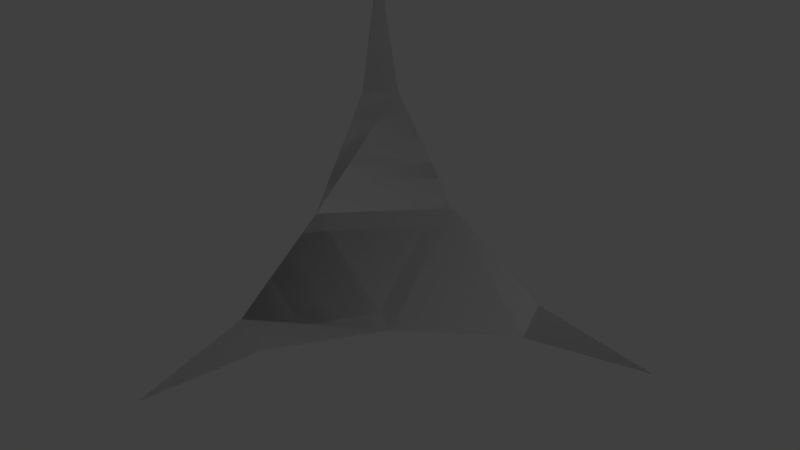 # Source: Light_Corner_Slope.blend  (saved by Blender 2.79.0; exported with 4.5.12 LTS)
import bpy
from mathutils import Matrix  # noqa: F401  (used for matrix-valued properties, if any)

bpy.ops.wm.read_factory_settings(use_empty=True)
scene = bpy.context.scene
scene.name = 'Scene'

# ---- collections
col_collection_1 = bpy.data.collections.new('Collection 1'); scene.collection.children.link(col_collection_1)

# ---- materials (node trees are filled in below, after node groups)
mat_rc_corner_slope_002 = bpy.data.materials.new('RC_Corner_Slope.002')
mat_rc_corner_slope_002.alpha_threshold = 0.0
mat_rc_corner_slope_002.use_transparent_shadow = False
mat_rc_corner_slope_002.roughness = 0.5
mat_rc_corner_slope_001 = bpy.data.materials.new('RC_Corner_Slope.001')
mat_rc_corner_slope_001.alpha_threshold = 0.0
mat_rc_corner_slope_001.use_transparent_shadow = False
mat_rc_corner_slope_001.roughness = 0.5
mat_rc_corner_slope = bpy.data.materials.new('RC_Corner_Slope')
mat_rc_corner_slope.alpha_threshold = 0.0
mat_rc_corner_slope.use_transparent_shadow = False
mat_rc_corner_slope.roughness = 0.5

# ---- material node trees

# ---- world
world_world = bpy.data.worlds.new('World'); scene.world = world_world
world_world.color = (0.05088, 0.05088, 0.05088)
world_world.use_sun_shadow = False
world_world.sun_shadow_jitter_overblur = 0.0
world_world.cycles.sampling_method = 'MANUAL'

# ---- lights
light_lamp = bpy.data.lights.new('Lamp', 'POINT')
light_lamp.transmission_factor = 0.0
light_lamp.cutoff_distance = 30.0
light_lamp.energy = 100.0
light_lamp.shadow_buffer_clip_start = 1.001
light_lamp.shadow_soft_size = 0.1
light_lamp.shadow_maximum_resolution = 0.006
light_lamp.use_absolute_resolution = True

# ---- meshes
me_rc_corner_slope_002 = bpy.data.meshes.new('RC_Corner_Slope.002')
me_rc_corner_slope_002.from_pydata([(-0.4998, -0.5001, -0.4999), (-0.5, -0.5, 0.5), (-0.4999, -0.4239, 0.1171), (-0.4999, -0.2071, -0.2074), (-0.4999, 0.1174, -0.4242), (-0.5, 0.5001, -0.5), (-0.4998, -0.5001, -0.4999), (-0.4998, -0.5001, -0.4999), (0.5, -0.5, -0.4999), (0.1171, -0.5, -0.4238), (-0.2073, -0.5, -0.207), (-0.4241, -0.5, 0.1175), (-0.5, -0.5, 0.5), (-0.4998, -0.5001, -0.4999), (-0.4998, -0.5001, -0.4999), (-0.5, 0.5001, -0.5), (-0.4241, 0.1174, -0.4999), (-0.2073, -0.2071, -0.4999), (0.1171, -0.4239, -0.4999), (0.5, -0.5, -0.4999), (-0.4998, -0.5001, -0.4999), (-0.2073, -0.2071, -0.4999), (-0.4999, -0.2071, -0.2074), (-0.2073, -0.5, -0.207), (0.1171, -0.5, -0.4238), (0.1171, -0.4239, -0.4999), (0.5, -0.5, -0.4999), (-0.4999, -0.4239, 0.1171), (-0.4241, -0.5, 0.1175), (-0.5, -0.5, 0.5), (-0.4241, 0.1174, -0.4999), (-0.4999, 0.1174, -0.4242), (-0.5, 0.5001, -0.5)], [], [(0, 1, 2), (2, 3, 0), (3, 4, 0), (4, 5, 6), (7, 8, 9), (9, 10, 7), (10, 11, 7), (11, 12, 13), (14, 15, 16), (16, 17, 14), (17, 18, 14), (18, 19, 20), (21, 22, 23), (21, 23, 24), (21, 24, 25), (25, 24, 26), (23, 22, 27), (23, 27, 28), (28, 27, 29), (30, 22, 21), (30, 31, 22), (30, 32, 31)])
me_rc_corner_slope_002.polygons.foreach_set('use_smooth', [True] * 22)
_k = set([(0, 1), (0, 4), (1, 2), (2, 3), (3, 4), (4, 5), (4, 6), (5, 6), (7, 8), (7, 11), (8, 9), (9, 10), (10, 11), (11, 12), (11, 13), (12, 13), (14, 15), (14, 18), (15, 16), (16, 17), (17, 18), (18, 19), (18, 20), (19, 20), (21, 25), (21, 30), (22, 27), (22, 31), (23, 24), (23, 28), (24, 26), (25, 26), (27, 29), (28, 29), (30, 32), (31, 32)])
me_rc_corner_slope_002.attributes.new('sharp_edge', 'BOOLEAN', 'EDGE').data.foreach_set('value', [ (min(e.vertices), max(e.vertices)) in _k for e in me_rc_corner_slope_002.edges])
_uv = me_rc_corner_slope_002.uv_layers.new(name='UVMap')
_uv.uv.foreach_set('vector', [0.5798, 0.5549, 0.7369, 0.5549, 0.6768, 0.5669, 0.6768, 0.5669, 0.6258, 0.6009, 0.5798, 0.5549, 0.6258, 0.6009, 0.5921, 0.6502, 0.5798, 0.5549, 0.5921, 0.6502, 0.5798, 0.712, 0.5798, 0.5549, 0.5798, 0.5549, 0.7369, 0.5549, 0.6768, 0.5669, 0.6768, 0.5669, 0.6258, 0.6009, 0.5798, 0.5549, 0.6258, 0.6009, 0.5921, 0.6502, 0.5798, 0.5549, 0.5921, 0.6502, 0.5798, 0.712, 0.5798, 0.5549, 0.5798, 0.5549, 0.7369, 0.5549, 0.6768, 0.5669, 0.6768, 0.5669, 0.6258, 0.6009, 0.5798, 0.5549, 0.6258, 0.6009, 0.5921, 0.6502, 0.5798, 0.5549, 0.5921, 0.6502, 0.5798, 0.712, 0.5798, 0.5549, 0.7839, 0.6453, 0.8436, 0.6453, 0.8137, 0.5937, 0.7839, 0.6453, 0.8137, 0.5937, 0.7579, 0.587, 0.7839, 0.6453, 0.7579, 0.587, 0.7502, 0.6004, 0.7502, 0.6004, 0.7579, 0.587, 0.7206, 0.5747, 0.8137, 0.5937, 0.8436, 0.6453, 0.8773, 0.6004, 0.8137, 0.5937, 0.8773, 0.6004, 0.8695, 0.587, 0.8695, 0.587, 0.8773, 0.6004, 0.9042, 0.5741, 0.806, 0.697, 0.8436, 0.6453, 0.7839, 0.6453, 0.806, 0.697, 0.8215, 0.697, 0.8436, 0.6453, 0.806, 0.697, 0.8137, 0.7344, 0.8215, 0.697])
me_rc_corner_slope_002.materials.append(mat_rc_corner_slope_002)
me_rc_corner_slope_002.use_remesh_preserve_volume = False
me_rc_corner_slope_002.use_remesh_preserve_attributes = False
me_rc_corner_slope_002.use_mirror_vertex_groups = False
me_rc_corner_slope_002.update()
me_rc_corner_slope_002.normals_split_custom_set([tuple(v) for v in zip(*[iter([-1.0, -0.0001177, -0.0001565, -1.0, 0.0002779, -0.0001807, -1.0, 0.0001846, -0.0001692, -1.0, 0.0001846, -0.0001692, -1.0, -0.0001543, -0.0001543, -1.0, -0.0001177, -0.0001565, -1.0, -0.0001543, -0.0001543, -1.0, -0.0001236, -0.000185, -1.0, -0.0001177, -0.0001565, -1.0, -0.0001805, 0.0002798, -1.0, -0.0001805, 0.0002798, -1.0, -0.0001805, 0.0002798, 0.0001328, -1.0, 0.0001605, 8.064e-05, -1.0, 0.0004054, 8.661e-05, -1.0, 0.0003571, 8.661e-05, -1.0, 0.0003571, 0.0001377, -1.0, 0.0001378, 0.0001328, -1.0, 0.0001605, 0.0001377, -1.0, 0.0001378, 0.0001651, -1.0, 0.0001102, 0.0001328, -1.0, 0.0001605, 0.0004044, -1.0, 8.095e-05, 0.0004044, -1.0, 8.095e-05, 0.0004044, -1.0, 8.095e-05, -0.0001176, -0.0001565, -1.0, 0.0002799, -0.0001806, -1.0, -0.0001456, -0.0002176, -1.0, -0.0001456, -0.0002176, -1.0, -0.0001543, -0.0001543, -1.0, -0.0001176, -0.0001565, -1.0, -0.0001543, -0.0001543, -1.0, -0.0001236, -0.0001849, -1.0, -0.0001176, -0.0001565, -1.0, -9.03e-05, -0.0004542, -1.0, -9.03e-05, -0.0004542, -1.0, -9.03e-05, -0.0004542, -1.0, 0.5498, 0.5499, 0.6288, 0.6288, 0.5498, 0.5498, 0.5499, 0.6287, 0.5498, 0.5498, 0.5499, 0.6288, 0.5499, 0.6287, 0.5498, 0.3893, 0.6513, 0.6513, 0.5498, 0.5499, 0.6288, 0.3893, 0.6513, 0.6513, 0.3893, 0.6513, 0.6513, 0.3893, 0.6513, 0.6513, 0.3893, 0.6513, 0.6513, 0.1392, 0.7002, 0.7002, 0.5499, 0.6287, 0.5498, 0.6288, 0.5498, 0.5498, 0.6516, 0.6509, 0.3895, 0.5499, 0.6287, 0.5498, 0.6516, 0.6509, 0.3895, 0.6517, 0.651, 0.3892, 0.6517, 0.651, 0.3892, 0.6516, 0.6509, 0.3895, 0.7016, 0.6989, 0.1391, 0.6513, 0.3894, 0.6513, 0.6288, 0.5498, 0.5498, 0.5498, 0.5499, 0.6288, 0.6513, 0.3894, 0.6513, 0.6513, 0.3894, 0.6513, 0.6288, 0.5498, 0.5498, 0.6513, 0.3894, 0.6513, 0.7002, 0.139, 0.7002, 0.6513, 0.3894, 0.6513])] * 3)])
me_rc_corner_slope_001 = bpy.data.meshes.new('RC_Corner_Slope.001')
me_rc_corner_slope_001.from_pydata([(-0.4998, -0.5001, -0.4999), (-0.5, -0.5, 0.5), (-0.4999, -0.4239, 0.1171), (-0.4999, -0.2071, -0.2074), (-0.4999, 0.1174, -0.4242), (-0.5, 0.5001, -0.5), (-0.4998, -0.5001, -0.4999), (-0.4998, -0.5001, -0.4999), (0.5, -0.5, -0.4999), (0.1171, -0.5, -0.4238), (-0.2073, -0.5, -0.207), (-0.4241, -0.5, 0.1175), (-0.5, -0.5, 0.5), (-0.4998, -0.5001, -0.4999), (-0.4998, -0.5001, -0.4999), (-0.5, 0.5001, -0.5), (-0.4241, 0.1174, -0.4999), (-0.2073, -0.2071, -0.4999), (0.1171, -0.4239, -0.4999), (0.5, -0.5, -0.4999), (-0.4998, -0.5001, -0.4999), (-0.2073, -0.2071, -0.4999), (-0.4999, -0.2071, -0.2074), (-0.2073, -0.5, -0.207), (0.1171, -0.5, -0.4238), (0.1171, -0.4239, -0.4999), (0.5, -0.5, -0.4999), (-0.4999, -0.4239, 0.1171), (-0.4241, -0.5, 0.1175), (-0.5, -0.5, 0.5), (-0.4241, 0.1174, -0.4999), (-0.4999, 0.1174, -0.4242), (-0.5, 0.5001, -0.5)], [], [(0, 1, 2), (2, 3, 0), (3, 4, 0), (4, 5, 6), (7, 8, 9), (9, 10, 7), (10, 11, 7), (11, 12, 13), (14, 15, 16), (16, 17, 14), (17, 18, 14), (18, 19, 20), (21, 22, 23), (21, 23, 24), (21, 24, 25), (25, 24, 26), (23, 22, 27), (23, 27, 28), (28, 27, 29), (30, 22, 21), (30, 31, 22), (30, 32, 31)])
me_rc_corner_slope_001.polygons.foreach_set('use_smooth', [True] * 22)
_k = set([(0, 1), (0, 4), (1, 2), (2, 3), (3, 4), (4, 5), (4, 6), (5, 6), (7, 8), (7, 11), (8, 9), (9, 10), (10, 11), (11, 12), (11, 13), (12, 13), (14, 15), (14, 18), (15, 16), (16, 17), (17, 18), (18, 19), (18, 20), (19, 20), (21, 25), (21, 30), (22, 27), (22, 31), (23, 24), (23, 28), (24, 26), (25, 26), (27, 29), (28, 29), (30, 32), (31, 32)])
me_rc_corner_slope_001.attributes.new('sharp_edge', 'BOOLEAN', 'EDGE').data.foreach_set('value', [ (min(e.vertices), max(e.vertices)) in _k for e in me_rc_corner_slope_001.edges])
_uv = me_rc_corner_slope_001.uv_layers.new(name='UVMap')
_uv.uv.foreach_set('vector', [0.5798, 0.5549, 0.7369, 0.5549, 0.6768, 0.5669, 0.6768, 0.5669, 0.6258, 0.6009, 0.5798, 0.5549, 0.6258, 0.6009, 0.5921, 0.6502, 0.5798, 0.5549, 0.5921, 0.6502, 0.5798, 0.712, 0.5798, 0.5549, 0.5798, 0.5549, 0.7369, 0.5549, 0.6768, 0.5669, 0.6768, 0.5669, 0.6258, 0.6009, 0.5798, 0.5549, 0.6258, 0.6009, 0.5921, 0.6502, 0.5798, 0.5549, 0.5921, 0.6502, 0.5798, 0.712, 0.5798, 0.5549, 0.5798, 0.5549, 0.7369, 0.5549, 0.6768, 0.5669, 0.6768, 0.5669, 0.6258, 0.6009, 0.5798, 0.5549, 0.6258, 0.6009, 0.5921, 0.6502, 0.5798, 0.5549, 0.5921, 0.6502, 0.5798, 0.712, 0.5798, 0.5549, 0.7839, 0.6453, 0.8436, 0.6453, 0.8137, 0.5937, 0.7839, 0.6453, 0.8137, 0.5937, 0.7579, 0.587, 0.7839, 0.6453, 0.7579, 0.587, 0.7502, 0.6004, 0.7502, 0.6004, 0.7579, 0.587, 0.7206, 0.5747, 0.8137, 0.5937, 0.8436, 0.6453, 0.8773, 0.6004, 0.8137, 0.5937, 0.8773, 0.6004, 0.8695, 0.587, 0.8695, 0.587, 0.8773, 0.6004, 0.9042, 0.5741, 0.806, 0.697, 0.8436, 0.6453, 0.7839, 0.6453, 0.806, 0.697, 0.8215, 0.697, 0.8436, 0.6453, 0.806, 0.697, 0.8137, 0.7344, 0.8215, 0.697])
me_rc_corner_slope_001.materials.append(mat_rc_corner_slope_001)
me_rc_corner_slope_001.use_remesh_preserve_volume = False
me_rc_corner_slope_001.use_remesh_preserve_attributes = False
me_rc_corner_slope_001.use_mirror_vertex_groups = False
me_rc_corner_slope_001.update()
me_rc_corner_slope_001.normals_split_custom_set([tuple(v) for v in zip(*[iter([-1.0, -0.0001177, -0.0001565, -1.0, 0.0002779, -0.0001807, -1.0, 0.0001846, -0.0001692, -1.0, 0.0001846, -0.0001692, -1.0, -0.0001543, -0.0001543, -1.0, -0.0001177, -0.0001565, -1.0, -0.0001543, -0.0001543, -1.0, -0.0001236, -0.000185, -1.0, -0.0001177, -0.0001565, -1.0, -0.0001805, 0.0002798, -1.0, -0.0001805, 0.0002798, -1.0, -0.0001805, 0.0002798, 0.0001328, -1.0, 0.0001605, 8.064e-05, -1.0, 0.0004054, 8.661e-05, -1.0, 0.0003571, 8.661e-05, -1.0, 0.0003571, 0.0001377, -1.0, 0.0001378, 0.0001328, -1.0, 0.0001605, 0.0001377, -1.0, 0.0001378, 0.0001651, -1.0, 0.0001102, 0.0001328, -1.0, 0.0001605, 0.0004044, -1.0, 8.095e-05, 0.0004044, -1.0, 8.095e-05, 0.0004044, -1.0, 8.095e-05, -0.0001176, -0.0001565, -1.0, 0.0002799, -0.0001806, -1.0, -0.0001456, -0.0002176, -1.0, -0.0001456, -0.0002176, -1.0, -0.0001543, -0.0001543, -1.0, -0.0001176, -0.0001565, -1.0, -0.0001543, -0.0001543, -1.0, -0.0001236, -0.0001849, -1.0, -0.0001176, -0.0001565, -1.0, -9.03e-05, -0.0004542, -1.0, -9.03e-05, -0.0004542, -1.0, -9.03e-05, -0.0004542, -1.0, 0.5498, 0.5499, 0.6288, 0.6288, 0.5498, 0.5498, 0.5499, 0.6287, 0.5498, 0.5498, 0.5499, 0.6288, 0.5499, 0.6287, 0.5498, 0.3893, 0.6513, 0.6513, 0.5498, 0.5499, 0.6288, 0.3893, 0.6513, 0.6513, 0.3893, 0.6513, 0.6513, 0.3893, 0.6513, 0.6513, 0.3893, 0.6513, 0.6513, 0.1392, 0.7002, 0.7002, 0.5499, 0.6287, 0.5498, 0.6288, 0.5498, 0.5498, 0.6516, 0.6509, 0.3895, 0.5499, 0.6287, 0.5498, 0.6516, 0.6509, 0.3895, 0.6517, 0.651, 0.3892, 0.6517, 0.651, 0.3892, 0.6516, 0.6509, 0.3895, 0.7016, 0.6989, 0.1391, 0.6513, 0.3894, 0.6513, 0.6288, 0.5498, 0.5498, 0.5498, 0.5499, 0.6288, 0.6513, 0.3894, 0.6513, 0.6513, 0.3894, 0.6513, 0.6288, 0.5498, 0.5498, 0.6513, 0.3894, 0.6513, 0.7002, 0.139, 0.7002, 0.6513, 0.3894, 0.6513])] * 3)])
me_rc_corner_slope = bpy.data.meshes.new('RC_Corner_Slope')
me_rc_corner_slope.from_pydata([(-0.4998, -0.5001, -0.4999), (-0.5, -0.5, 0.5), (-0.4999, -0.4239, 0.1171), (-0.4999, -0.2071, -0.2074), (-0.4999, 0.1174, -0.4242), (-0.5, 0.5001, -0.5), (-0.4998, -0.5001, -0.4999), (-0.4998, -0.5001, -0.4999), (0.5, -0.5, -0.4999), (0.1171, -0.5, -0.4238), (-0.2073, -0.5, -0.207), (-0.4241, -0.5, 0.1175), (-0.5, -0.5, 0.5), (-0.4998, -0.5001, -0.4999), (-0.4998, -0.5001, -0.4999), (-0.5, 0.5001, -0.5), (-0.4241, 0.1174, -0.4999), (-0.2073, -0.2071, -0.4999), (0.1171, -0.4239, -0.4999), (0.5, -0.5, -0.4999), (-0.4998, -0.5001, -0.4999), (-0.2073, -0.2071, -0.4999), (-0.4999, -0.2071, -0.2074), (-0.2073, -0.5, -0.207), (0.1171, -0.5, -0.4238), (0.1171, -0.4239, -0.4999), (0.5, -0.5, -0.4999), (-0.4999, -0.4239, 0.1171), (-0.4241, -0.5, 0.1175), (-0.5, -0.5, 0.5), (-0.4241, 0.1174, -0.4999), (-0.4999, 0.1174, -0.4242), (-0.5, 0.5001, -0.5)], [], [(0, 1, 2), (2, 3, 0), (3, 4, 0), (4, 5, 6), (7, 8, 9), (9, 10, 7), (10, 11, 7), (11, 12, 13), (14, 15, 16), (16, 17, 14), (17, 18, 14), (18, 19, 20), (21, 22, 23), (21, 23, 24), (21, 24, 25), (25, 24, 26), (23, 22, 27), (23, 27, 28), (28, 27, 29), (30, 22, 21), (30, 31, 22), (30, 32, 31)])
me_rc_corner_slope.polygons.foreach_set('use_smooth', [True] * 22)
_k = set([(0, 1), (0, 4), (1, 2), (2, 3), (3, 4), (4, 5), (4, 6), (5, 6), (7, 8), (7, 11), (8, 9), (9, 10), (10, 11), (11, 12), (11, 13), (12, 13), (14, 15), (14, 18), (15, 16), (16, 17), (17, 18), (18, 19), (18, 20), (19, 20), (21, 25), (21, 30), (22, 27), (22, 31), (23, 24), (23, 28), (24, 26), (25, 26), (27, 29), (28, 29), (30, 32), (31, 32)])
me_rc_corner_slope.attributes.new('sharp_edge', 'BOOLEAN', 'EDGE').data.foreach_set('value', [ (min(e.vertices), max(e.vertices)) in _k for e in me_rc_corner_slope.edges])
_uv = me_rc_corner_slope.uv_layers.new(name='UVMap')
_uv.uv.foreach_set('vector', [0.5798, 0.5549, 0.7369, 0.5549, 0.6768, 0.5669, 0.6768, 0.5669, 0.6258, 0.6009, 0.5798, 0.5549, 0.6258, 0.6009, 0.5921, 0.6502, 0.5798, 0.5549, 0.5921, 0.6502, 0.5798, 0.712, 0.5798, 0.5549, 0.5798, 0.5549, 0.7369, 0.5549, 0.6768, 0.5669, 0.6768, 0.5669, 0.6258, 0.6009, 0.5798, 0.5549, 0.6258, 0.6009, 0.5921, 0.6502, 0.5798, 0.5549, 0.5921, 0.6502, 0.5798, 0.712, 0.5798, 0.5549, 0.5798, 0.5549, 0.7369, 0.5549, 0.6768, 0.5669, 0.6768, 0.5669, 0.6258, 0.6009, 0.5798, 0.5549, 0.6258, 0.6009, 0.5921, 0.6502, 0.5798, 0.5549, 0.5921, 0.6502, 0.5798, 0.712, 0.5798, 0.5549, 0.7839, 0.6453, 0.8436, 0.6453, 0.8137, 0.5937, 0.7839, 0.6453, 0.8137, 0.5937, 0.7579, 0.587, 0.7839, 0.6453, 0.7579, 0.587, 0.7502, 0.6004, 0.7502, 0.6004, 0.7579, 0.587, 0.7206, 0.5747, 0.8137, 0.5937, 0.8436, 0.6453, 0.8773, 0.6004, 0.8137, 0.5937, 0.8773, 0.6004, 0.8695, 0.587, 0.8695, 0.587, 0.8773, 0.6004, 0.9042, 0.5741, 0.806, 0.697, 0.8436, 0.6453, 0.7839, 0.6453, 0.806, 0.697, 0.8215, 0.697, 0.8436, 0.6453, 0.806, 0.697, 0.8137, 0.7344, 0.8215, 0.697])
me_rc_corner_slope.materials.append(mat_rc_corner_slope)
me_rc_corner_slope.use_remesh_preserve_volume = False
me_rc_corner_slope.use_remesh_preserve_attributes = False
me_rc_corner_slope.use_mirror_vertex_groups = False
me_rc_corner_slope.update()
me_rc_corner_slope.normals_split_custom_set([tuple(v) for v in zip(*[iter([-1.0, -0.0001177, -0.0001565, -1.0, 0.0002779, -0.0001807, -1.0, 0.0001846, -0.0001692, -1.0, 0.0001846, -0.0001692, -1.0, -0.0001543, -0.0001543, -1.0, -0.0001177, -0.0001565, -1.0, -0.0001543, -0.0001543, -1.0, -0.0001236, -0.000185, -1.0, -0.0001177, -0.0001565, -1.0, -0.0001805, 0.0002798, -1.0, -0.0001805, 0.0002798, -1.0, -0.0001805, 0.0002798, 0.0001328, -1.0, 0.0001605, 8.064e-05, -1.0, 0.0004054, 8.661e-05, -1.0, 0.0003571, 8.661e-05, -1.0, 0.0003571, 0.0001377, -1.0, 0.0001378, 0.0001328, -1.0, 0.0001605, 0.0001377, -1.0, 0.0001378, 0.0001651, -1.0, 0.0001102, 0.0001328, -1.0, 0.0001605, 0.0004044, -1.0, 8.095e-05, 0.0004044, -1.0, 8.095e-05, 0.0004044, -1.0, 8.095e-05, -0.0001176, -0.0001565, -1.0, 0.0002799, -0.0001806, -1.0, -0.0001456, -0.0002176, -1.0, -0.0001456, -0.0002176, -1.0, -0.0001543, -0.0001543, -1.0, -0.0001176, -0.0001565, -1.0, -0.0001543, -0.0001543, -1.0, -0.0001236, -0.0001849, -1.0, -0.0001176, -0.0001565, -1.0, -9.03e-05, -0.0004542, -1.0, -9.03e-05, -0.0004542, -1.0, -9.03e-05, -0.0004542, -1.0, 0.5498, 0.5499, 0.6288, 0.6288, 0.5498, 0.5498, 0.5499, 0.6287, 0.5498, 0.5498, 0.5499, 0.6288, 0.5499, 0.6287, 0.5498, 0.3893, 0.6513, 0.6513, 0.5498, 0.5499, 0.6288, 0.3893, 0.6513, 0.6513, 0.3893, 0.6513, 0.6513, 0.3893, 0.6513, 0.6513, 0.3893, 0.6513, 0.6513, 0.1392, 0.7002, 0.7002, 0.5499, 0.6287, 0.5498, 0.6288, 0.5498, 0.5498, 0.6516, 0.6509, 0.3895, 0.5499, 0.6287, 0.5498, 0.6516, 0.6509, 0.3895, 0.6517, 0.651, 0.3892, 0.6517, 0.651, 0.3892, 0.6516, 0.6509, 0.3895, 0.7016, 0.6989, 0.1391, 0.6513, 0.3894, 0.6513, 0.6288, 0.5498, 0.5498, 0.5498, 0.5499, 0.6288, 0.6513, 0.3894, 0.6513, 0.6513, 0.3894, 0.6513, 0.6288, 0.5498, 0.5498, 0.6513, 0.3894, 0.6513, 0.7002, 0.139, 0.7002, 0.6513, 0.3894, 0.6513])] * 3)])

# ---- objects
ob_rc_corner_slope_002 = bpy.data.objects.new('RC_Corner_Slope.002', me_rc_corner_slope_002)
ob_rc_corner_slope_001 = bpy.data.objects.new('RC_Corner_Slope.001', me_rc_corner_slope_001)
ob_rc_corner_slope = bpy.data.objects.new('RC_Corner_Slope', me_rc_corner_slope)
ob_lamp = bpy.data.objects.new('Lamp', light_lamp)

# ---- transforms, parenting, visibility, modifiers, constraints
ob_rc_corner_slope_002.location = (0.0, 0.0, 0.0)
ob_rc_corner_slope_002.rotation_euler = (1.571, -0.0, 0.0)
ob_rc_corner_slope_002.lineart.crease_threshold = 0.0
ob_rc_corner_slope_001.location = (0.0, 0.0, 0.0)
ob_rc_corner_slope_001.rotation_euler = (1.571, -0.0, 0.0)
ob_rc_corner_slope_001.lineart.crease_threshold = 0.0
ob_rc_corner_slope.location = (0.0, 0.0, 0.0)
ob_rc_corner_slope.rotation_euler = (1.571, -0.0, 0.0)
ob_rc_corner_slope.lineart.crease_threshold = 0.0
ob_lamp.location = (4.076, 1.005, 5.904)
ob_lamp.rotation_euler = (0.6503, 0.05522, 1.866)
ob_lamp.lock_rotations_4d = False
ob_lamp.empty_display_type = 'ARROWS'
ob_lamp.color = (0.0, 0.0, 0.0, 0.0)
ob_lamp.lineart.crease_threshold = 0.0

# ---- collection membership
col_collection_1.objects.link(ob_rc_corner_slope_002)
col_collection_1.objects.link(ob_rc_corner_slope_001)
col_collection_1.objects.link(ob_rc_corner_slope)
col_collection_1.objects.link(ob_lamp)

# ---- scene / render settings (as saved in the file)
scene.frame_start = 1; scene.frame_end = 250; scene.frame_set(1)
scene.render.engine = 'BLENDER_EEVEE_NEXT'
scene.render.resolution_percentage = 50
scene.render.dither_intensity = 0.0
scene.cycles.use_denoising = False
scene.cycles.samples = 128
scene.cycles.sampling_pattern = 'TABULATED_SOBOL'
scene.cycles.use_adaptive_sampling = False
scene.cycles.use_light_tree = False
scene.cycles.blur_glossy = 0.0
scene.cycles.sample_clamp_indirect = 0.0
scene.view_settings.view_transform = 'Standard'
bpy.context.view_layer.update()

# ---- added for rendering (the .blend has no active camera): camera
cam_auto = bpy.data.cameras.new('AutoCamera')
cam_auto.lens = 50.0
cam_auto.sensor_width = 36.0
cam_auto.clip_end = 1000.0
ob_auto_camera = bpy.data.objects.new('AutoCamera', cam_auto)
scene.collection.objects.link(ob_auto_camera)
ob_auto_camera.location = (1.60263, -1.92316, 1.2821)
ob_auto_camera.rotation_euler = (1.09748, -7.21219e-08, 0.694738)
scene.camera = ob_auto_camera
bpy.context.view_layer.update()
